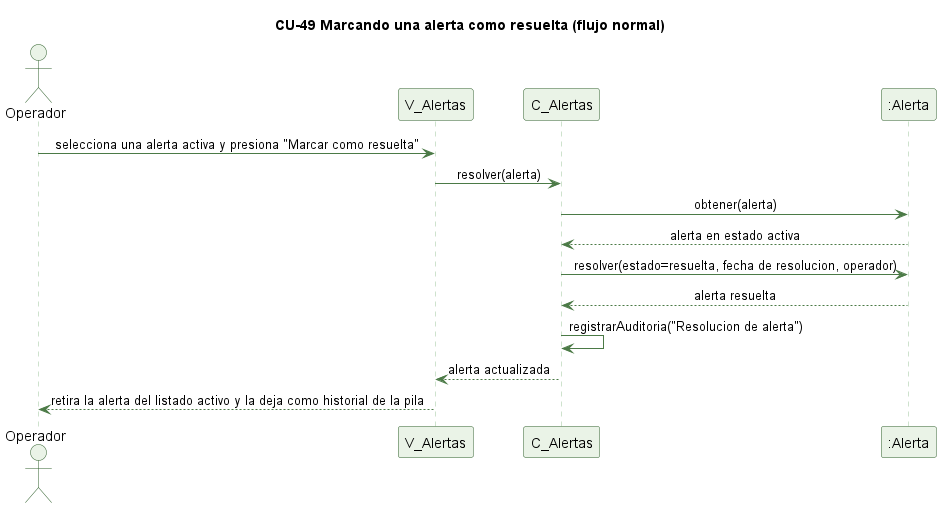

The diagram above was rendered by PlantUML. Its source (embedded in the PNG):
@startuml cu49-resolver-alerta-normal
' CU-49 Marcando una alerta como resuelta - flujo normal
skinparam backgroundColor #FFFFFF
skinparam shadowing false
skinparam defaultFontName Helvetica
skinparam sequenceMessageAlign center
skinparam ParticipantBackgroundColor #EAF3E7
skinparam ParticipantBorderColor #2E5E2A
skinparam ActorBackgroundColor #EAF3E7
skinparam ActorBorderColor #2E5E2A
skinparam sequenceLifeLineBorderColor #9CC49A
skinparam ArrowColor #4B7A46

title CU-49 Marcando una alerta como resuelta (flujo normal)

actor Operador
participant "V_Alertas" as V
participant "C_Alertas" as C
participant ":Alerta" as A

Operador -> V : selecciona una alerta activa y presiona "Marcar como resuelta"
V -> C : resolver(alerta)
C -> A : obtener(alerta)
A --> C : alerta en estado activa
C -> A : resolver(estado=resuelta, fecha de resolucion, operador)
A --> C : alerta resuelta
C -> C : registrarAuditoria("Resolucion de alerta")
C --> V : alerta actualizada
V --> Operador : retira la alerta del listado activo y la deja como historial de la pila

@enduml